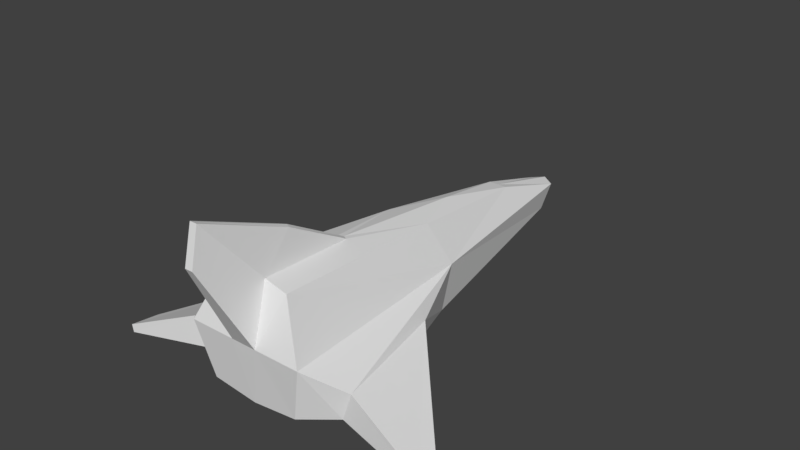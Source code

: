 # Source: StarterShip.blend  (saved by Blender 2.78.0; exported with 4.5.12 LTS)
import bpy
from mathutils import Matrix  # noqa: F401  (used for matrix-valued properties, if any)

bpy.ops.wm.read_factory_settings(use_empty=True)
scene = bpy.context.scene
scene.name = 'Scene'

# ---- collections
col_collection_1 = bpy.data.collections.new('Collection 1'); scene.collection.children.link(col_collection_1)

# ---- materials (node trees are filled in below, after node groups)
mat_material = bpy.data.materials.new('Material')
mat_material.alpha_threshold = 0.0
mat_material.use_transparent_shadow = False
mat_material.roughness = 0.5
mat_material.line_color = (0.0, 0.0, 0.0, 1.0)

# ---- material node trees

# ---- world
world_world = bpy.data.worlds.new('World'); scene.world = world_world
world_world.color = (0.05088, 0.05088, 0.05088)
world_world.use_sun_shadow = False
world_world.sun_shadow_jitter_overblur = 0.0
world_world.cycles.sampling_method = 'MANUAL'

# ---- meshes
me_cube = bpy.data.meshes.new('Cube')
me_cube.from_pydata([(0.131, 3.09, -0.0611), (0.7785, -3.835, -0.4037), (0.2159, 3.233, 0.3885), (1.001, -3.964, 0.5342), (0.1633, 1.877, 0.7994), (0.5943, -3.692, 1.413), (0.6011, -0.3926, -0.373), (0.7248, -0.327, 0.4674), (0.0, 3.183, -0.07956), (0.0, -3.835, -0.4876), (0.0, 3.359, 0.4199), (0.0, 1.877, 0.7994), (0.2193, -3.964, 0.5342), (0.0, -0.3926, -0.457), (1.367, -3.519, -0.3062), (1.526, -3.519, 0.1733), (1.014, -1.495, -0.2339), (1.103, -1.448, 0.1433), (2.805, -3.724, -0.5367), (2.832, -3.724, -0.4075), (2.745, -3.292, -0.5172), (2.76, -3.284, -0.4156), (0.3761, -0.502, 1.114), (0.0, 0.465, 1.086), (0.2189, -3.704, 1.52), (0.08193, -1.986, 1.357), (0.0, -1.949, 1.356), (0.0, -3.964, 0.5342), (0.06695, -4.75, 2.01), (0.0607, -4.612, 2.619), (0.0, -4.612, 2.619), (0.07998, -3.091, 1.979), (0.0, -3.048, 1.982), (0.0, -4.75, 2.01)], [], [(3, 1, 14, 15), (3, 7, 5), (2, 4, 7), (7, 4, 22), (0, 2, 7, 6), (0, 6, 13, 8), (2, 10, 11, 4), (4, 11, 23, 22), (2, 0, 8, 10), (6, 1, 9, 13), (14, 16, 20, 18), (1, 6, 16, 14), (7, 3, 15, 17), (6, 7, 17, 16), (20, 21, 19, 18), (16, 17, 21, 20), (15, 14, 18, 19), (17, 15, 19, 21), (22, 5, 7), (5, 22, 25, 24), (12, 24, 29, 28), (22, 23, 26, 25), (24, 25, 31, 29), (5, 24, 12, 3), (3, 12, 1), (12, 27, 9), (9, 1, 12), (31, 32, 30, 29), (30, 33, 28, 29), (27, 12, 28, 33), (31, 25, 26, 32)])
me_cube.materials.append(mat_material)
me_cube.use_remesh_preserve_volume = False
me_cube.use_remesh_preserve_attributes = False
me_cube.use_mirror_vertex_groups = False
me_cube.update()

# ---- objects
ob_cube = bpy.data.objects.new('Cube', me_cube)

# ---- transforms, parenting, visibility, modifiers, constraints
ob_cube.location = (0.0, 0.0, 0.0)
ob_cube.lock_rotations_4d = False
ob_cube.empty_display_type = 'ARROWS'
ob_cube.lineart.crease_threshold = 0.0
_m = ob_cube.modifiers.new('Mirror', 'MIRROR')
_m.use_clip = True

# ---- collection membership
col_collection_1.objects.link(ob_cube)

# ---- scene / render settings (as saved in the file)
scene.frame_start = 1; scene.frame_end = 250; scene.frame_set(1)
scene.render.engine = 'BLENDER_EEVEE_NEXT'
scene.render.resolution_percentage = 50
scene.render.dither_intensity = 0.0
scene.cycles.use_denoising = False
scene.cycles.samples = 128
scene.cycles.sampling_pattern = 'TABULATED_SOBOL'
scene.cycles.light_sampling_threshold = 0.0
scene.cycles.use_adaptive_sampling = False
scene.cycles.use_light_tree = False
scene.cycles.blur_glossy = 0.0
scene.cycles.sample_clamp_indirect = 0.0
scene.view_settings.view_transform = 'Standard'
bpy.context.view_layer.update()

# ---- added for rendering (the .blend has no active camera and no usable light): camera, sun
cam_auto = bpy.data.cameras.new('AutoCamera')
cam_auto.lens = 50.0
cam_auto.sensor_width = 36.0
cam_auto.clip_end = 1000.0
ob_auto_camera = bpy.data.objects.new('AutoCamera', cam_auto)
scene.collection.objects.link(ob_auto_camera)
ob_auto_camera.location = (9.60584, -12.2229, 8.72568)
ob_auto_camera.rotation_euler = (1.09748, -7.21219e-08, 0.694738)
scene.camera = ob_auto_camera
light_auto_sun = bpy.data.lights.new('AutoSun', 'SUN')
light_auto_sun.energy = 3.0
light_auto_sun.angle = 0.0523599
ob_auto_sun = bpy.data.objects.new('AutoSun', light_auto_sun)
scene.collection.objects.link(ob_auto_sun)
ob_auto_sun.rotation_euler = (0.872665, 0.174533, 0.523599)
bpy.context.view_layer.update()
